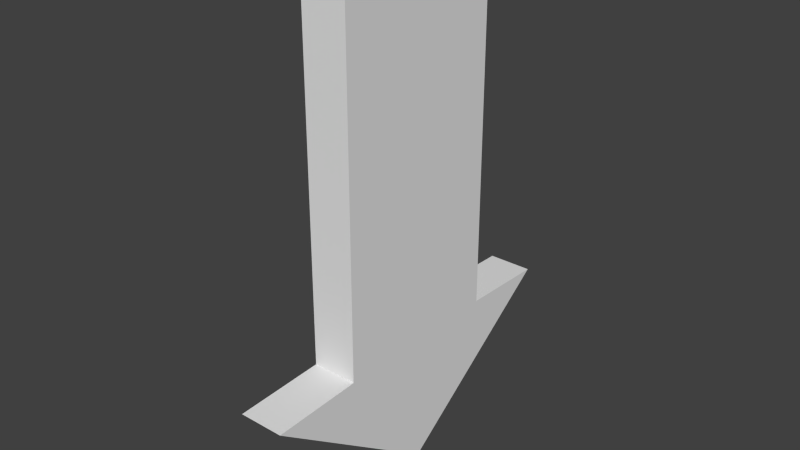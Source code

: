 # Source: Arrow001.blend  (saved by Blender 2.76.0; exported with 4.5.12 LTS)
import bpy
from mathutils import Matrix  # noqa: F401  (used for matrix-valued properties, if any)

bpy.ops.wm.read_factory_settings(use_empty=True)
scene = bpy.context.scene
scene.name = 'Scene'

# ---- collections
col_collection_1 = bpy.data.collections.new('Collection 1'); scene.collection.children.link(col_collection_1)

# ---- world
world_world = bpy.data.worlds.new('World'); scene.world = world_world
world_world.color = (0.05088, 0.05088, 0.05088)
world_world.use_sun_shadow = False
world_world.sun_shadow_jitter_overblur = 0.0
world_world.cycles.sampling_method = 'MANUAL'
world_world.cycles.sample_map_resolution = 256

# ---- meshes
me_cube_001 = bpy.data.meshes.new('Cube.001')
me_cube_001.from_pydata([(-0.075, -1.0, 0.5), (-0.075, -0.5, 2.5), (-0.075, 1.0, 0.5), (-0.075, 0.5, 2.5), (0.175, -1.0, 0.5), (0.175, -0.5, 2.5), (0.175, 1.0, 0.5), (0.175, 0.5, 2.5), (-0.075, 0.0, 2.5), (-0.075, 0.0, -0.2234), (0.175, 0.0, 2.5), (0.175, 0.0, -0.2234), (-0.075, -0.5, 0.5178), (-0.075, 0.5, 0.5178), (0.175, 0.5, 0.5178), (0.175, -0.5, 0.5178), (0.175, 0.0, 0.5178), (-0.075, 0.0, 0.5178)], [], [(17, 13, 2, 9), (13, 14, 6, 2), (16, 15, 4, 11), (15, 12, 0, 4), (9, 2, 6, 11), (10, 7, 3, 8), (5, 10, 8, 1), (0, 9, 11, 4), (14, 16, 11, 6), (12, 17, 9, 0), (1, 8, 17, 12), (7, 10, 16, 14), (5, 1, 12, 15), (10, 5, 15, 16), (3, 7, 14, 13), (8, 3, 13, 17)])
me_cube_001.use_remesh_preserve_volume = False
me_cube_001.use_remesh_preserve_attributes = False
me_cube_001.use_mirror_vertex_groups = False
me_cube_001.update()

# ---- objects
ob_cube = bpy.data.objects.new('Cube', me_cube_001)

# ---- transforms, parenting, visibility, modifiers, constraints
ob_cube.location = (0.0, 0.0, 0.0)
ob_cube.lineart.crease_threshold = 0.0

# ---- collection membership
col_collection_1.objects.link(ob_cube)

# ---- scene / render settings (as saved in the file)
scene.frame_start = 1; scene.frame_end = 250; scene.frame_set(1)
scene.render.engine = 'BLENDER_EEVEE_NEXT'
scene.render.resolution_percentage = 50
scene.render.dither_intensity = 0.0
scene.cycles.use_denoising = False
scene.cycles.samples = 10
scene.cycles.sampling_pattern = 'TABULATED_SOBOL'
scene.cycles.light_sampling_threshold = 0.0
scene.cycles.use_adaptive_sampling = False
scene.cycles.use_light_tree = False
scene.cycles.blur_glossy = 0.0
scene.cycles.pixel_filter_type = 'GAUSSIAN'
scene.cycles.sample_clamp_indirect = 0.0
scene.view_settings.view_transform = 'Standard'
bpy.context.view_layer.update()

# ---- added for rendering (the .blend has no active camera and no usable light): camera, sun
cam_auto = bpy.data.cameras.new('AutoCamera')
cam_auto.lens = 50.0
cam_auto.sensor_width = 36.0
cam_auto.clip_end = 1000.0
ob_auto_camera = bpy.data.objects.new('AutoCamera', cam_auto)
scene.collection.objects.link(ob_auto_camera)
ob_auto_camera.location = (3.18474, -3.76169, 3.64612)
ob_auto_camera.rotation_euler = (1.09748, -7.21219e-08, 0.694738)
scene.camera = ob_auto_camera
light_auto_sun = bpy.data.lights.new('AutoSun', 'SUN')
light_auto_sun.energy = 3.0
light_auto_sun.angle = 0.0523599
ob_auto_sun = bpy.data.objects.new('AutoSun', light_auto_sun)
scene.collection.objects.link(ob_auto_sun)
ob_auto_sun.rotation_euler = (0.872665, 0.174533, 0.523599)
bpy.context.view_layer.update()
